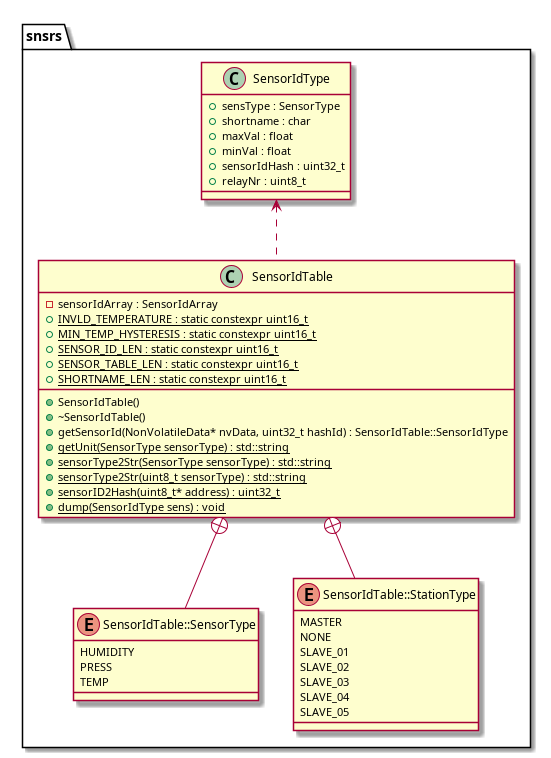

The diagram above was rendered by PlantUML. Its source (embedded in the PNG):
@startuml






namespace snsrs {
	class SensorIdTable {
		+SensorIdTable()
		+~SensorIdTable()
		-sensorIdArray : SensorIdArray
		+getSensorId(NonVolatileData* nvData, uint32_t hashId) : SensorIdTable::SensorIdType
		+{static} INVLD_TEMPERATURE : static constexpr uint16_t
		+{static} MIN_TEMP_HYSTERESIS : static constexpr uint16_t
		+{static} SENSOR_ID_LEN : static constexpr uint16_t
		+{static} SENSOR_TABLE_LEN : static constexpr uint16_t
		+{static} SHORTNAME_LEN : static constexpr uint16_t
		+{static} getUnit(SensorType sensorType) : std::string
		+{static} sensorType2Str(SensorType sensorType) : std::string
		+{static} sensorType2Str(uint8_t sensorType) : std::string
		+{static} sensorID2Hash(uint8_t* address) : uint32_t
		+{static} dump(SensorIdType sens) : void
	}

	enum SensorIdTable::SensorType {
		HUMIDITY
		PRESS
		TEMP
	}

	enum SensorIdTable::StationType {
		MASTER
		NONE
		SLAVE_01
		SLAVE_02
		SLAVE_03
		SLAVE_04
		SLAVE_05
	}

	class SensorIdType {
		+sensType : SensorType
		+shortname : char
		+maxVal : float
		+minVal : float
		+sensorIdHash : uint32_t
		+relayNr : uint8_t
	}
}















snsrs.SensorIdType <.. snsrs.SensorIdTable







snsrs.SensorIdTable +-- snsrs.SensorIdTable::SensorType


snsrs.SensorIdTable +-- snsrs.SensorIdTable::StationType




@enduml